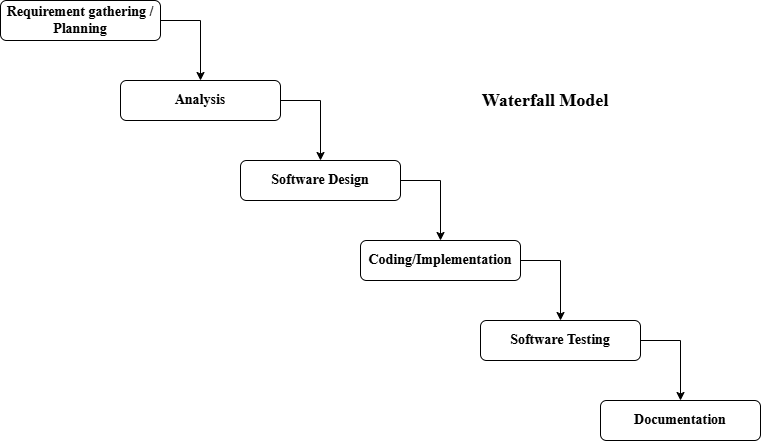

The diagram above was exported from draw.io. Its source (the exported page's mxGraphModel, read from the mxfile embedded in the PNG):
<mxGraphModel dx="1257" dy="674" grid="1" gridSize="10" guides="1" tooltips="1" connect="1" arrows="1" fold="1" page="1" pageScale="1" pageWidth="1169" pageHeight="827" math="0" shadow="0">
  <root>
    <mxCell id="0" />
    <mxCell id="1" parent="0" />
    <mxCell id="8c9jFjomFkp2XmjuzM-_-1" value="&lt;font face=&quot;Times New Roman&quot; style=&quot;font-size: 14px;&quot;&gt;&lt;b&gt;Requirement gathering / Planning&lt;/b&gt;&lt;/font&gt;" style="rounded=1;whiteSpace=wrap;html=1;" parent="1" vertex="1">
      <mxGeometry x="40" y="40" width="160" height="40" as="geometry" />
    </mxCell>
    <mxCell id="8c9jFjomFkp2XmjuzM-_-2" value="&lt;font face=&quot;Times New Roman&quot; style=&quot;font-size: 14px;&quot;&gt;&lt;b&gt;Software Design&lt;/b&gt;&lt;/font&gt;" style="rounded=1;whiteSpace=wrap;html=1;" parent="1" vertex="1">
      <mxGeometry x="280" y="200" width="160" height="40" as="geometry" />
    </mxCell>
    <mxCell id="8c9jFjomFkp2XmjuzM-_-3" value="&lt;font face=&quot;Times New Roman&quot; style=&quot;font-size: 14px;&quot;&gt;&lt;b&gt;Coding/Implementation&lt;/b&gt;&lt;/font&gt;" style="rounded=1;whiteSpace=wrap;html=1;" parent="1" vertex="1">
      <mxGeometry x="400" y="280" width="160" height="40" as="geometry" />
    </mxCell>
    <mxCell id="8c9jFjomFkp2XmjuzM-_-4" value="&lt;font face=&quot;Times New Roman&quot; style=&quot;font-size: 14px;&quot;&gt;&lt;b&gt;Software Testing&lt;/b&gt;&lt;/font&gt;" style="rounded=1;whiteSpace=wrap;html=1;" parent="1" vertex="1">
      <mxGeometry x="520" y="360" width="160" height="40" as="geometry" />
    </mxCell>
    <mxCell id="8c9jFjomFkp2XmjuzM-_-5" value="&lt;font face=&quot;Times New Roman&quot; style=&quot;font-size: 14px;&quot;&gt;&lt;b&gt;Documentation&lt;/b&gt;&lt;/font&gt;" style="rounded=1;whiteSpace=wrap;html=1;" parent="1" vertex="1">
      <mxGeometry x="640" y="440" width="160" height="40" as="geometry" />
    </mxCell>
    <mxCell id="8c9jFjomFkp2XmjuzM-_-7" value="&lt;font face=&quot;Times New Roman&quot; style=&quot;font-size: 14px;&quot;&gt;&lt;b&gt;Analysis&lt;/b&gt;&lt;/font&gt;" style="rounded=1;whiteSpace=wrap;html=1;" parent="1" vertex="1">
      <mxGeometry x="160" y="120" width="160" height="40" as="geometry" />
    </mxCell>
    <mxCell id="8c9jFjomFkp2XmjuzM-_-8" value="" style="endArrow=classic;html=1;rounded=0;exitX=1;exitY=0.5;exitDx=0;exitDy=0;entryX=0.5;entryY=0;entryDx=0;entryDy=0;" parent="1" source="8c9jFjomFkp2XmjuzM-_-1" target="8c9jFjomFkp2XmjuzM-_-7" edge="1">
      <mxGeometry width="50" height="50" relative="1" as="geometry">
        <mxPoint x="330" y="120" as="sourcePoint" />
        <mxPoint x="380" y="60" as="targetPoint" />
        <Array as="points">
          <mxPoint x="240" y="60" />
        </Array>
      </mxGeometry>
    </mxCell>
    <mxCell id="8c9jFjomFkp2XmjuzM-_-9" value="" style="endArrow=classic;html=1;rounded=0;exitX=1;exitY=0.5;exitDx=0;exitDy=0;entryX=0.5;entryY=0;entryDx=0;entryDy=0;" parent="1" edge="1" target="8c9jFjomFkp2XmjuzM-_-2" source="8c9jFjomFkp2XmjuzM-_-7">
      <mxGeometry width="50" height="50" relative="1" as="geometry">
        <mxPoint x="360" y="140" as="sourcePoint" />
        <mxPoint x="440" y="200" as="targetPoint" />
        <Array as="points">
          <mxPoint x="360" y="140" />
        </Array>
      </mxGeometry>
    </mxCell>
    <mxCell id="8c9jFjomFkp2XmjuzM-_-10" value="" style="endArrow=classic;html=1;rounded=0;entryX=0.5;entryY=0;entryDx=0;entryDy=0;exitX=1;exitY=0.5;exitDx=0;exitDy=0;" parent="1" edge="1" target="8c9jFjomFkp2XmjuzM-_-3" source="8c9jFjomFkp2XmjuzM-_-2">
      <mxGeometry width="50" height="50" relative="1" as="geometry">
        <mxPoint x="440" y="220" as="sourcePoint" />
        <mxPoint x="480" y="280" as="targetPoint" />
        <Array as="points">
          <mxPoint x="480" y="220" />
        </Array>
      </mxGeometry>
    </mxCell>
    <mxCell id="8c9jFjomFkp2XmjuzM-_-11" value="" style="endArrow=classic;html=1;rounded=0;entryX=0.5;entryY=0;entryDx=0;entryDy=0;exitX=1;exitY=0.5;exitDx=0;exitDy=0;" parent="1" edge="1" target="8c9jFjomFkp2XmjuzM-_-4" source="8c9jFjomFkp2XmjuzM-_-3">
      <mxGeometry width="50" height="50" relative="1" as="geometry">
        <mxPoint x="570" y="300" as="sourcePoint" />
        <mxPoint x="760" y="360" as="targetPoint" />
        <Array as="points">
          <mxPoint x="600" y="300" />
        </Array>
      </mxGeometry>
    </mxCell>
    <mxCell id="8c9jFjomFkp2XmjuzM-_-12" value="" style="endArrow=classic;html=1;rounded=0;exitX=1;exitY=0.5;exitDx=0;exitDy=0;entryX=0.5;entryY=0;entryDx=0;entryDy=0;" parent="1" edge="1" target="8c9jFjomFkp2XmjuzM-_-5" source="8c9jFjomFkp2XmjuzM-_-4">
      <mxGeometry width="50" height="50" relative="1" as="geometry">
        <mxPoint x="680" y="384" as="sourcePoint" />
        <mxPoint x="720" y="440" as="targetPoint" />
        <Array as="points">
          <mxPoint x="720" y="380" />
        </Array>
      </mxGeometry>
    </mxCell>
    <mxCell id="8c9jFjomFkp2XmjuzM-_-22" value="&lt;font face=&quot;Times New Roman&quot; style=&quot;font-size: 18px;&quot;&gt;&lt;b&gt;Waterfall Model&lt;/b&gt;&lt;/font&gt;" style="text;html=1;align=center;verticalAlign=middle;whiteSpace=wrap;rounded=0;" parent="1" vertex="1">
      <mxGeometry x="440" y="120" width="290" height="40" as="geometry" />
    </mxCell>
  </root>
</mxGraphModel>